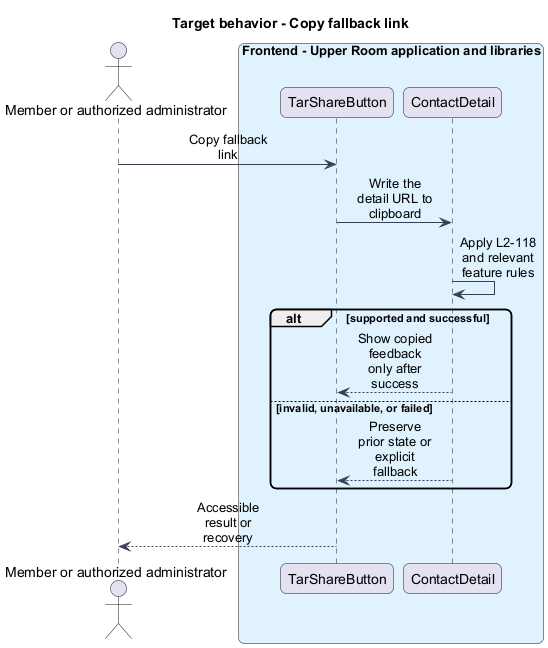

The diagram above was rendered by PlantUML. Its source (embedded in the PNG):
@startuml
skinparam backgroundColor #FFFFFF
skinparam shadowing false
skinparam roundcorner 12
skinparam defaultFontName Arial
skinparam ArrowColor #344054
skinparam sequenceMessageAlign center
skinparam maxMessageSize 80
skinparam class {
  BorderColor #344054
  FontColor #101828
  BackgroundColor #F9FAFB
}
title Target behavior - Copy fallback link
actor "Member or authorized administrator" as actor
box "Frontend - Upper Room application and libraries" #E0F2FE
participant "TarShareButton" as page
participant "ContactDetail" as client
end box
actor -> page : Copy fallback link
page -> client : Write the detail URL to clipboard
client -> client : Apply L2-118 and relevant feature rules
alt supported and successful
client --> page : Show copied feedback only after success
else invalid, unavailable, or failed
client --> page : Preserve prior state or explicit fallback
end
page --> actor : Accessible result or recovery
@enduml